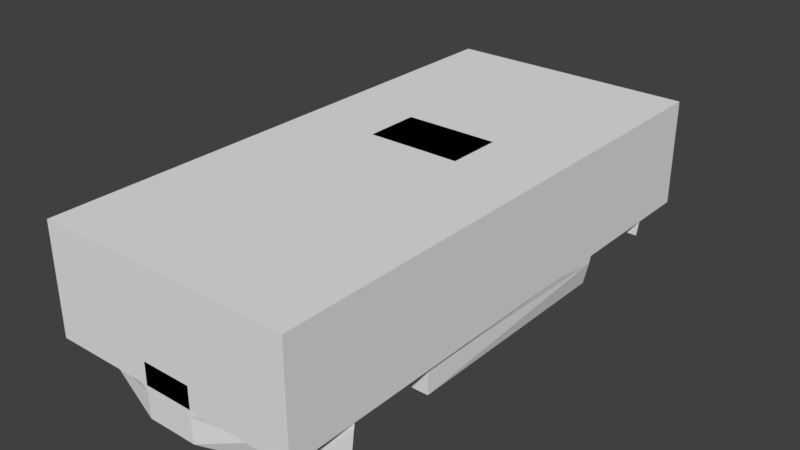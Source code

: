 # Source: fa_racing.blend  (saved by Blender 3.0.42; exported with 4.5.12 LTS)
import bpy
from mathutils import Matrix  # noqa: F401  (used for matrix-valued properties, if any)

bpy.ops.wm.read_factory_settings(use_empty=True)
scene = bpy.context.scene
scene.name = 'Scene'

# ---- materials (node trees are filled in below, after node groups)
mat_base___eeeeee___primary = bpy.data.materials.new('base [#eeeeee] [primary]')
mat_base___eeeeee___primary.alpha_threshold = 0.0
mat_base___eeeeee___primary.use_transparent_shadow = False
mat_base___eeeeee___primary.roughness = 0.5
mat_highlight___ee4444 = bpy.data.materials.new('highlight [#ee4444]')
mat_highlight___ee4444.alpha_threshold = 0.0
mat_highlight___ee4444.use_transparent_shadow = False
mat_highlight___ee4444.diffuse_color = (0.8, 0.132, 0.132, 1.0)
mat_highlight___ee4444.roughness = 0.5

# ---- material node trees

# ---- world
world_world = bpy.data.worlds.new('World'); scene.world = world_world
world_world.color = (0.05088, 0.05088, 0.05088)
world_world.use_sun_shadow = False
world_world.sun_shadow_jitter_overblur = 0.0
world_world.cycles.sampling_method = 'MANUAL'

# ---- meshes
me_chassis = bpy.data.meshes.new('chassis')
me_chassis.from_pydata([(0.6655, 0.4552, 0.5586), (0.6612, -0.6256, 0.5649), (0.5323, -0.1137, 0.8418), (0.2248, -0.8895, 0.5576), (0.1753, -0.1621, 0.8418), (0.5271, -0.7925, 0.5565), (0.5345, 0.6451, 0.8418), (0.6646, 0.8804, 0.6334), (0.5569, 1.465, 0.7502), (0.3422, 1.469, 0.6291), (0.173, 1.536, 0.6291), (0.4103, 1.721, 0.5586), (0.5389, 1.784, 0.7491), (0.5958, 1.103, 0.6291), (0.8603, 1.193, 0.6155), (0.7365, 1.329, 0.6976), (0.7387, 1.725, 0.6839), (0.8711, 1.666, 0.5586), (0.6779, 1.793, 0.1492), (0.8862, 1.784, 0.3881), (0.6782, 1.892, 0.3881), (0.4088, 1.92, 0.3881), (0.4075, 1.821, 0.1492), (0.8386, 1.686, 0.1492), (0.9117, 1.51, -0.01182), (0.3423, 0.07311, 0.8996), (0.3435, 0.4762, 0.8996), (0.178, 0.7387, 0.8418), (0.9288, 0.8828, 0.2713), (0.8581, 0.4547, 0.5586), (0.8593, 0.8798, 0.5986), (0.9292, 1.025, 0.3902), (0.93, 1.285, 0.3902), (0.8544, -1.153, 0.5081), (0.8558, -0.683, 0.5523), (0.9231, -1.037, 0.3839), (0.8878, -0.8672, -0.1087), (0.8878, -0.8651, 0.05764), (0.9286, 0.8281, 0.0587), (0.9222, -1.353, 0.3839), (0.8524, -1.461, 0.4702), (0.9307, 1.514, 0.1471), (0.9305, 1.452, 0.2766), (0.9235, -0.8979, 0.2702), (0.8715, 1.784, 0.4165), (0.8929, 0.8282, -0.1087), (0.7672, -1.815, -0.1202), (0.7617, -1.868, 0.2681), (0.9216, -1.541, 0.05238), (0.9027, -1.541, -0.1202), (0.1803, -2.026, -0.1202), (0.6174, -1.94, 0.0608), (0.1793, -2.028, 0.2681), (0.4719, -2.006, 0.2681), (0.1793, -2.028, 0.0608), (0.9217, -1.507, 0.2702), (0.5209, -1.46, 0.505), (0.5239, -1.16, 0.5334), (0.1999, -1.459, 0.5302), (0.4108, 1.86, 0.4165), (0.8294, -1.765, 0.3965), (0.199, -1.763, 0.4481), (0.52, -1.764, 0.4197), (-1.192e-07, 1.466, 0.7502), (0.0, -2.028, 0.2681), (0.0, -1.762, 0.4481), (-4.47e-08, -0.1616, 0.8418), (-5.96e-08, -0.8888, 0.5576), (0.0, 1.593, 0.6079), (-1.192e-07, 1.785, 0.7491), (0.0, 1.537, 0.6291), (-1.192e-07, 1.722, 0.5586), (0.0, 1.674, 0.08015), (0.0, 1.822, 0.1492), (0.4916, 1.513, -0.01182), (-1.192e-07, 1.921, 0.3881), (-5.96e-08, 0.7392, 0.8418), (-4.47e-08, 0.07413, 0.8996), (0.0, 0.4772, 0.8996), (0.0, -2.028, 0.0608), (0.0, -2.025, -0.1202), (0.0, -1.458, 0.5302), (-1.192e-07, 1.861, 0.4165), (0.4916, -1.034, 0.3839), (0.4916, -1.198, -0.1087), (0.4916, 0.8308, 0.0587), (0.4916, -1.538, 0.05238), (0.4916, -0.8951, 0.2702), (0.4916, -1.538, -0.1202), (0.4916, 1.455, 0.2766), (0.4916, -0.8646, -0.1087), (0.4916, -1.35, 0.3839), (0.4916, 1.517, 0.1471), (0.4916, 1.028, 0.3902), (0.4916, 0.8855, 0.2713), (0.4916, -1.504, 0.2702), (0.4916, -0.8625, 0.05764), (0.4916, 1.288, 0.3902), (0.4916, 0.8308, -0.1087), (0.4916, 1.168, -0.07696), (1.192e-07, -1.198, -0.1087), (1.192e-07, -1.538, -0.1202), (0.0, -0.8646, -0.1087), (-1.192e-07, 1.513, -0.01182), (0.0, 0.8308, -0.1087), (-1.192e-07, 1.168, -0.07696)], [], [(2, 1, 0), (5, 2, 3), (0, 7, 6), (2, 5, 1), (2, 4, 3), (0, 6, 2), (16, 15, 8, 12), (11, 10, 9), (68, 70, 10), (8, 12, 69, 63), (14, 13, 7), (68, 10, 11, 71), (17, 44, 59, 11), (16, 12, 8, 15), (9, 13, 14), (14, 17, 9), (17, 11, 9), (16, 15, 14), (14, 17, 16), (15, 16, 17), (14, 15, 17), (20, 19, 18), (75, 21, 22, 73), (24, 18, 23), (72, 73, 22), (21, 20, 22), (23, 18, 19), (18, 22, 20), (26, 25, 2), (76, 27, 10, 70), (2, 6, 26), (6, 27, 26), (7, 13, 6), (27, 6, 10), (9, 10, 6), (25, 4, 2), (13, 9, 6), (30, 29, 28), (14, 30, 31), (14, 32, 17), (35, 34, 33), (38, 37, 36), (33, 40, 39), (19, 42, 41), (41, 23, 19), (24, 23, 41), (7, 30, 14), (42, 19, 32), (35, 28, 34), (43, 37, 38), (28, 29, 34), (19, 44, 32), (33, 39, 35), (34, 0, 1), (28, 31, 30), (0, 29, 7), (31, 32, 14), (43, 28, 35), (29, 30, 7), (38, 28, 43), (34, 29, 0), (36, 45, 38), (32, 44, 17), (48, 47, 46), (49, 48, 46), (46, 51, 50), (51, 47, 53), (79, 54, 52, 64), (48, 55, 47), (80, 50, 54, 79), (53, 52, 54), (54, 50, 51), (51, 46, 47), (51, 53, 54), (40, 33, 56), (3, 56, 57), (3, 58, 56), (34, 1, 5), (5, 3, 57), (56, 33, 57), (5, 57, 34), (34, 57, 33), (19, 20, 44), (20, 21, 44), (21, 59, 44), (53, 47, 60), (39, 40, 60), (56, 58, 62), (60, 55, 39), (47, 55, 60), (53, 61, 52), (62, 53, 60), (64, 52, 61, 65), (61, 62, 58), (60, 40, 62), (53, 62, 61), (56, 62, 40), (91, 95, 84), (90, 96, 84), (83, 35, 39, 91), (91, 39, 55, 95), (93, 31, 28), (95, 86, 84), (83, 91, 84), (97, 32, 31, 93), (89, 42, 32, 97), (95, 55, 48, 86), (92, 41, 42, 89), (80, 101, 50), (49, 46, 88), (98, 90, 102, 104), (36, 37, 96, 90), (96, 87, 84), (86, 88, 84), (45, 36, 90, 98), (24, 41, 92, 74), (38, 45, 98, 85), (37, 43, 87, 96), (28, 94, 93), (87, 83, 84), (28, 38, 85, 94), (48, 49, 88, 86), (43, 35, 83, 87), (21, 75, 82, 59), (61, 58, 81, 65), (3, 67, 81, 58), (25, 26, 78, 77), (25, 77, 66, 4), (27, 76, 78, 26), (24, 74, 72, 18), (59, 82, 71, 11), (4, 66, 67, 3), (72, 22, 18), (12, 8, 63, 69), (92, 89, 99), (93, 94, 99), (94, 85, 99), (97, 93, 99), (89, 97, 99), (74, 92, 99), (85, 98, 99), (90, 84, 100, 102), (84, 88, 101, 100), (46, 50, 88), (101, 88, 50), (99, 98, 104, 105), (74, 99, 105, 103), (74, 103, 72)])
me_chassis.polygons.foreach_set('material_index', [0, 0, 0, 0, 0, 0, 1, 0, 0, 1, 0, 0, 0, 1, 0, 0, 0, 1, 1, 1, 1, 0, 0, 0, 0, 0, 0, 0, 1, 0, 1, 1, 0, 0, 0, 1, 0, 0, 0, 0, 0, 0, 0, 0, 0, 0, 0, 0, 0, 0, 0, 0, 0, 0, 0, 0, 0, 0, 0, 0, 0, 0, 0, 0, 0, 0, 0, 0, 0, 0, 0, 0, 0, 0, 0, 0, 0, 0, 0, 0, 0, 0, 0, 0, 0, 0, 0, 0, 0, 0, 0, 0, 0, 0, 0, 0, 0, 0, 0, 0, 0, 0, 0, 0, 0, 0, 0, 0, 0, 0, 0, 0, 0, 0, 0, 0, 0, 0, 0, 0, 0, 0, 0, 0, 0, 0, 1, 1, 1, 0, 0, 0, 0, 1, 0, 0, 0, 0, 0, 0, 0, 0, 0, 0, 0, 0, 0, 0])
_uv = me_chassis.uv_layers.new(name='UVMap')
_uv.uv.foreach_set('vector', [0.4607, 1.005, 0.4595, 0.01367, 0.1051, 0.01172, 0.9351, 0.02002, 0.9928, 0.9863, 0.8335, 0.01953, 0.1051, 0.01172, 0.04211, 0.0127, -0.0002441, 1.003, 0.9928, 0.9863, 0.9351, 0.02002, 0.9928, 0.01953, 0.9928, 0.9863, 0.8706, 0.9863, 0.8335, 0.01953, 0.1051, 0.01172, -0.0002441, 1.003, 0.4607, 1.005, 0.08813, 0.08008, 0.07263, 0.6035, 0.1777, 0.542, 0.1847, 0.07812, 0.4832, 0.9365, 0.4834, 0.938, 0.483, 0.9385, 0.4836, 0.9375, 0.4836, 0.938, 0.4834, 0.938, 0.241, 0.8574, 0.2496, 0.04883, 0.5024, 0.4418, 0.5023, 0.8577, 0.4825, 0.9409, 0.4828, 0.9419, 0.4825, 0.9434, 0.4836, 0.9375, 0.4834, 0.938, 0.4832, 0.9365, 0.4836, 0.9365, 0.01416, 0.5621, 0.01416, 0.09448, 0.2565, 0.09448, 0.2565, 0.5621, 0.2706, 0.0415, 0.3673, 0.03906, 0.3682, 0.0874, 0.2631, 0.0752, 0.483, 0.9385, 0.4828, 0.9419, 0.4825, 0.9409, 0.4825, 0.9409, 0.4825, 0.937, 0.483, 0.9385, 0.4825, 0.937, 0.4832, 0.9365, 0.483, 0.9385, 0.08813, 0.08008, 0.07263, 0.6035, -0.003296, 0.813, -0.003296, 0.813, 0.03943, 0.07861, 0.08813, 0.08008, 0.2631, 0.0752, 0.2706, 0.0415, 0.222, 0.03955, 0.1792, 0.0708, 0.2631, 0.0752, 0.222, 0.03955, 0.1108, 1.007, -0.009033, 1.007, 0.1108, 0.498, 0.503, 0.7483, 0.2666, 1.007, 0.2675, 0.498, 0.503, 0.498, -0.02454, 0.003906, 0.1108, 0.498, 0.01794, 0.498, 0.5027, 0.2861, 0.5029, 0.3444, 0.2675, 0.498, 0.2666, 1.007, 0.1108, 1.007, 0.2675, 0.498, 0.01794, 0.498, 0.1108, 0.498, -0.009033, 1.007, 0.1108, 0.498, 0.2675, 0.498, 0.1108, 1.007, 0.8381, 0.7764, 0.8369, 0.7129, 0.9871, 0.5408, 0.5075, 0.24, 0.4385, 0.4651, 0.4382, 0.02881, 0.5064, 0.02881, 0.9871, 0.5408, 0.9871, 0.981, 0.8381, 0.7764, 0.9871, 0.981, 0.7568, 1.001, 0.8381, 0.7764, 0.03076, 0.4648, 0.06836, 0.02783, 0.353, 0.4636, 0.4385, 0.4651, 0.353, 0.4636, 0.4382, 0.02881, 0.3511, 0.02856, 0.4382, 0.02881, 0.353, 0.4636, 0.8369, 0.7129, 0.741, 0.5408, 0.9871, 0.5408, 0.06836, 0.02783, 0.3511, 0.02856, 0.353, 0.4636, 0.7754, 0.9536, 0.6025, 0.8999, 0.7767, 0.5122, 0.8458, 0.9878, 0.7754, 0.9536, 0.8479, 0.6724, 0.8458, 0.9565, 0.8868, 0.6606, 0.9443, 0.9609, 0.007568, 0.6646, 0.1448, 0.8901, -0.03369, 0.833, 0.7521, 0.2246, 0.09436, 0.2241, 0.09436, 0.0004883, 0.1046, 0.9468, 0.1033, 0.9463, 0.1036, 0.9448, 0.9698, 0.541, 0.839, 0.5425, 0.7729, 0.2256, 0.7729, 0.2256, 0.9969, 0.23, 0.9698, 0.541, 0.9155, 0.02344, 0.9969, 0.23, 0.7729, 0.2256, 0.7754, 0.999, 0.7754, 0.9536, 0.8458, 0.9878, 0.9498, 0.6016, 1.009, 0.6538, 0.8868, 0.6606, 0.007568, 0.6646, 0.7767, 0.5122, 0.1448, 0.8901, 0.06567, 0.5107, 0.09436, 0.2241, 0.7521, 0.2246, 0.7767, 0.5122, 0.6025, 0.8999, 0.1448, 0.8901, 1.009, 0.6538, 1.009, 0.7041, 0.8868, 0.6606, 0.1046, 0.9468, 0.1036, 0.9448, 0.1047, 0.9448, 0.172, 0.8901, 0.6141, 0.8999, 0.1976, 0.9077, 0.7767, 0.5122, 0.8479, 0.6724, 0.7754, 0.9536, 0.6141, 0.8999, 0.6141, 0.8999, 0.7754, 0.999, 0.8479, 0.6724, 0.8868, 0.6606, 0.8458, 0.9565, 0.06567, 0.5107, 0.7767, 0.5122, 0.007568, 0.6646, 0.6141, 0.8999, 0.7754, 0.9536, 0.7754, 0.999, 0.7521, 0.2246, 0.7767, 0.5122, 0.06567, 0.5107, 0.172, 0.8901, 0.6141, 0.8999, 0.6141, 0.8999, 0.09436, 0.0004883, 0.7521, 0.0004883, 0.7521, 0.2246, 0.8868, 0.6606, 1.009, 0.7041, 0.9443, 0.9609, 1.004, 0.4395, 0.9172, 0.9927, 0.9203, 0.0004883, 0.9937, 0.0004883, 1.004, 0.4395, 0.9203, 0.0004883, 0.9203, 0.0004883, 0.8391, 0.4604, 0.6016, 0.0004883, 0.8391, 0.4604, 0.9172, 0.9927, 0.7598, 0.9927, 0.5034, 0.4604, 0.6011, 0.4604, 0.6007, 0.9927, 0.5032, 0.7395, 1.004, 0.4395, 1.004, 0.999, 0.9172, 0.9927, 0.5034, 0.22, 0.6016, 0.0004883, 0.6011, 0.4604, 0.5034, 0.4604, 0.7598, 0.9927, 0.6007, 0.9927, 0.6011, 0.4604, 0.6011, 0.4604, 0.6016, 0.0004883, 0.8391, 0.4604, 0.8391, 0.4604, 0.9203, 0.0004883, 0.9172, 0.9927, 0.8391, 0.4604, 0.7598, 0.9927, 0.6011, 0.4604, 0.9257, 0.0, 0.926, 0.6021, 0.7729, 0.0, 0.6184, 0.8506, 0.7729, 0.0, 0.774, 0.5869, 0.6184, 0.8506, 0.6064, 0.0, 0.7729, 0.0, 0.9204, 1.312, 0.8696, 1.308, 0.7756, 0.8037, 0.7751, 1.035, 0.6184, 0.8506, 0.774, 0.5869, 0.7729, 0.0, 0.926, 0.6021, 0.774, 0.5869, 0.7717, 0.8037, 0.774, 0.5869, 0.9264, 1.312, 0.9264, 1.357, 0.774, 0.5869, 0.926, 0.6021, -0.02832, 0.0, 0.09607, 0.0, 0.01416, 0.09448, 0.09607, 0.0, 0.2578, 0.0, 0.01416, 0.09448, 0.2578, 0.0, 0.2565, 0.09448, 0.01416, 0.09448, 0.746, 0.00769, 0.8961, 0.00769, 0.895, 0.3131, 0.9971, 0.2783, 0.9426, 0.5537, 0.895, 0.3131, 0.7679, 0.5581, 0.6045, 0.5588, 0.7706, 0.3779, 0.895, 0.3131, 0.9608, 0.01025, 0.9971, 0.2783, 0.8961, 0.00769, 0.9608, 0.01025, 0.895, 0.3131, 0.746, 0.00769, 0.6044, 0.3834, 0.5942, 0.00769, 0.7706, 0.3779, 0.746, 0.00769, 0.895, 0.3131, 0.5012, 0.00769, 0.5942, 0.00769, 0.6044, 0.3834, 0.5012, 0.1954, 0.6044, 0.3834, 0.7706, 0.3779, 0.6045, 0.5632, 0.9028, 0.3153, 0.9215, 0.5603, 0.7706, 0.3779, 0.746, 0.00769, 0.7706, 0.3779, 0.6044, 0.3834, 0.7679, 0.5581, 0.7667, 0.3779, 0.9291, 0.5581, 0.6431, 0.7812, 0.6437, 0.7804, 0.6431, 0.7812, 0.7537, 0.8491, 0.7537, 0.8491, 0.7537, 0.8491, 0.6406, 0.7812, 0.6406, 0.7812, 0.6431, 0.7812, 0.6419, 0.7812, 0.6431, 0.7812, 0.6431, 0.7812, 0.6443, 0.7795, 0.6437, 0.7804, 0.7537, 0.8491, 0.7537, 0.8491, 0.7537, 0.8491, 0.6443, 0.7795, 0.6445, 0.7777, 0.6443, 0.7795, 0.6406, 0.7812, 0.6419, 0.7812, 0.6406, 0.7812, 0.7537, 0.8491, 0.7537, 0.8491, 0.7537, 0.8491, 0.7537, 0.8491, 0.7537, 0.8491, 0.7537, 0.8491, 0.7537, 0.8491, 0.7537, 0.8491, 0.6443, 0.7795, 0.6443, 0.7795, 0.6448, 0.7759, 0.6445, 0.7777, 0.7537, 0.8491, 0.7537, 0.8491, 0.7537, 0.8491, 0.7537, 0.8491, 0.0, 0.0, 0.7537, 0.8491, 0.0, 0.0, 0.0, 0.0, 0.0, 0.0, 0.0, 0.0, 0.4476, -0.4998, 0.8242, 0.426, 0.8242, 0.426, 0.4476, -0.4998, 0.7537, 0.8491, 0.7537, 0.8491, 0.7537, 0.8491, 0.7537, 0.8491, 0.6393, 0.7777, 0.6394, 0.7795, 0.6393, 0.7777, 0.7537, 0.8491, 0.7537, 0.8491, 0.7537, 0.8491, 0.0, -1.0, 0.7537, 0.8491, 0.8242, 0.426, 0.4476, -0.4998, 0.7537, 0.8491, 0.7537, 0.8491, 0.7537, 0.8491, 0.7537, 0.8491, 0.0, -1.0, 0.0, -1.0, 0.0, -1.0, 0.0, -1.0, 0.6392, 0.7759, 0.6394, 0.7795, 0.6394, 0.7795, 0.6393, 0.7777, 0.7537, 0.8491, 0.7537, 0.8491, 0.7537, 0.8491, 0.64, 0.7804, 0.6406, 0.7812, 0.64, 0.7804, 0.7537, 0.8491, 0.7537, 0.8491, 0.7537, 0.8491, 0.7537, 0.8491, 0.7537, 0.8491, 0.7537, 0.8491, 0.7537, 0.8491, 0.7537, 0.8491, 0.6394, 0.7795, 0.6406, 0.7812, 0.6406, 0.7812, 0.64, 0.7804, 0.2578, 0.0, 0.5031, 0.04765, 0.5031, 0.09448, 0.2565, 0.09448, 0.6044, 0.3834, 0.6045, 0.5588, 0.5005, 0.5588, 0.5007, 0.468, 0.6184, 0.8506, 0.5018, 0.4147, 0.5023, 0.0, 0.6064, 0.0, 0.8369, 0.7129, 0.8381, 0.7764, 0.4938, 0.7764, 0.4938, 0.7447, 0.8369, 0.7129, 0.4949, 0.7129, 0.5418, 0.5991, 0.741, 0.5408, 0.7568, 1.001, 0.5093, 1.001, 0.4593, 0.9256, 0.8381, 0.7764, -0.02454, 0.003906, 0.5026, 0.003906, 0.5027, 0.2861, 0.1108, 0.498, 0.2565, 0.09448, 0.5029, 0.3308, 0.5028, 0.5621, 0.2565, 0.5621, 0.8706, 0.9863, 0.8101, 0.9863, 0.7861, 0.5585, 0.8335, 0.01953, 0.5027, 0.2861, 0.2675, 0.498, 0.1108, 0.498, 0.2488, 0.05615, 0.2489, 0.05615, 0.2489, 0.05615, 0.2488, 0.05615, 0.7537, 0.8491, 0.7537, 0.8491, 0.7537, 0.8491, 0.7537, 0.8491, 0.7537, 0.8491, 0.7537, 0.8491, 0.7537, 0.8491, 0.7537, 0.8491, 0.7537, 0.8491, 0.7537, 0.8491, 0.7537, 0.8491, 0.7537, 0.8491, 0.7537, 0.8491, 0.7537, 0.8491, 0.7537, 0.8491, 0.7537, 0.8491, 0.7537, 0.8491, 0.7537, 0.8491, 0.0, -1.0, 0.0, -1.0, 0.0, -1.0, 0.7537, 0.8491, 0.7537, 0.8491, 0.7537, 0.8491, 0.7537, 0.8491, 0.7537, 0.8491, 0.7537, 0.8491, 0.7537, 0.8491, 0.7537, 0.8491, 0.0, 0.0, 0.0, 0.0, 0.0, 0.0, 0.7537, 0.8491, 0.0, 0.0, 0.0, 0.0, 0.0, -1.0, 0.0, -1.0, 0.0, -1.0, 0.0, -1.0, 0.7537, 0.8491, 0.7537, 0.8491, 0.7537, 0.8491, 0.7537, 0.8491, 0.7537, 0.8491, 0.7537, 0.8491, 0.5027, 0.2861])
me_chassis.materials.append(mat_base___eeeeee___primary)
me_chassis.materials.append(mat_highlight___ee4444)
me_chassis.use_remesh_preserve_volume = False
me_chassis.use_remesh_preserve_attributes = False
me_chassis.use_mirror_vertex_groups = False
me_chassis.update()
me_collision = bpy.data.meshes.new('collision')
me_collision.from_pydata([(-0.9307, -2.028, 0.1098), (-0.9307, -2.028, 0.8996), (-0.9307, 1.921, 0.8996), (-0.9307, 1.921, 0.1098), (0.9307, -2.028, 0.1098), (0.9307, -2.028, 0.8996), (0.9307, 1.921, 0.8996), (0.9307, 1.921, 0.1098)], [], [(7, 5, 4), (4, 5, 1), (4, 1, 0), (5, 6, 2), (5, 2, 1), (1, 2, 3), (1, 3, 0), (2, 6, 7), (2, 7, 3), (3, 7, 4), (3, 4, 0), (7, 6, 5)])
me_collision.materials.append(None)
me_collision.materials.append(None)
me_collision.use_remesh_preserve_volume = False
me_collision.use_remesh_preserve_attributes = False
me_collision.use_mirror_vertex_groups = False
me_collision.update()

# ---- objects
ob_chassis = bpy.data.objects.new('chassis', me_chassis)
ob_collision = bpy.data.objects.new('collision', me_collision)
ob_wheel_fl = bpy.data.objects.new('wheel_fl', None)
ob_wheel_fr = bpy.data.objects.new('wheel_fr', None)
ob_wheel_rl = bpy.data.objects.new('wheel_rl', None)
ob_wheel_rr = bpy.data.objects.new('wheel_rr', None)

# ---- transforms, parenting, visibility, modifiers, constraints
ob_chassis.location = (0.0, 0.0, 0.0)
ob_chassis.lineart.crease_threshold = 0.0
_m = ob_chassis.modifiers.new('Mirror', 'MIRROR')
ob_collision.location = (0.0, 0.0, 0.0)
ob_collision.lineart.crease_threshold = 0.0
ob_wheel_fl.location = (0.7193, -1.236, 0.04515)
ob_wheel_fl.empty_image_offset = (0.0, 0.0)
ob_wheel_fl.lineart.crease_threshold = 0.0
ob_wheel_fr.location = (-0.7193, -1.236, 0.04515)
ob_wheel_fr.empty_image_offset = (0.0, 0.0)
ob_wheel_fr.lineart.crease_threshold = 0.0
ob_wheel_rl.location = (0.7193, 1.248, 0.04515)
ob_wheel_rl.empty_image_offset = (0.0, 0.0)
ob_wheel_rl.lineart.crease_threshold = 0.0
ob_wheel_rr.location = (-0.7193, 1.248, 0.04515)
ob_wheel_rr.empty_image_offset = (0.0, 0.0)
ob_wheel_rr.lineart.crease_threshold = 0.0

# ---- collection membership
scene.collection.objects.link(ob_chassis)
scene.collection.objects.link(ob_collision)
scene.collection.objects.link(ob_wheel_fl)
scene.collection.objects.link(ob_wheel_fr)
scene.collection.objects.link(ob_wheel_rl)
scene.collection.objects.link(ob_wheel_rr)

# ---- scene / render settings (as saved in the file)
scene.frame_start = 1; scene.frame_end = 250; scene.frame_set(109)
scene.render.engine = 'BLENDER_EEVEE_NEXT'
scene.render.resolution_percentage = 50
scene.render.dither_intensity = 0.0
scene.cycles.use_denoising = False
scene.cycles.samples = 128
scene.cycles.sampling_pattern = 'TABULATED_SOBOL'
scene.cycles.use_adaptive_sampling = False
scene.cycles.use_light_tree = False
scene.cycles.blur_glossy = 0.0
scene.cycles.sample_clamp_indirect = 0.0
scene.view_settings.view_transform = 'Standard'
bpy.context.view_layer.update()

# ---- added for rendering (the .blend has no active camera and no usable light): camera, sun
cam_auto = bpy.data.cameras.new('AutoCamera')
cam_auto.lens = 50.0
cam_auto.sensor_width = 36.0
cam_auto.clip_end = 1000.0
ob_auto_camera = bpy.data.objects.new('AutoCamera', cam_auto)
scene.collection.objects.link(ob_auto_camera)
ob_auto_camera.location = (4.14812, -5.03122, 3.7082)
ob_auto_camera.rotation_euler = (1.09748, -7.21219e-08, 0.694738)
scene.camera = ob_auto_camera
light_auto_sun = bpy.data.lights.new('AutoSun', 'SUN')
light_auto_sun.energy = 3.0
light_auto_sun.angle = 0.0523599
ob_auto_sun = bpy.data.objects.new('AutoSun', light_auto_sun)
scene.collection.objects.link(ob_auto_sun)
ob_auto_sun.rotation_euler = (0.872665, 0.174533, 0.523599)
bpy.context.view_layer.update()
